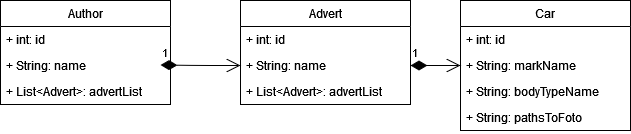

The diagram above was exported from draw.io. Its source (the exported page's mxGraphModel, read from the mxfile embedded in the PNG):
<mxGraphModel dx="1168" dy="561" grid="1" gridSize="10" guides="1" tooltips="1" connect="1" arrows="1" fold="1" page="1" pageScale="1" pageWidth="827" pageHeight="1169" math="0" shadow="0">
  <root>
    <mxCell id="0" />
    <mxCell id="1" parent="0" />
    <mxCell id="K1aippEeTBiRsqUNZa1J-1" value="Author" style="swimlane;fontStyle=0;childLayout=stackLayout;horizontal=1;startSize=26;fillColor=none;horizontalStack=0;resizeParent=1;resizeParentMax=0;resizeLast=0;collapsible=1;marginBottom=0;" vertex="1" parent="1">
      <mxGeometry x="20" y="30" width="170" height="104" as="geometry" />
    </mxCell>
    <mxCell id="K1aippEeTBiRsqUNZa1J-8" value="+ int: id" style="text;strokeColor=none;fillColor=none;align=left;verticalAlign=top;spacingLeft=4;spacingRight=4;overflow=hidden;rotatable=0;points=[[0,0.5],[1,0.5]];portConstraint=eastwest;" vertex="1" parent="K1aippEeTBiRsqUNZa1J-1">
      <mxGeometry y="26" width="170" height="26" as="geometry" />
    </mxCell>
    <mxCell id="K1aippEeTBiRsqUNZa1J-2" value="+ String: name" style="text;strokeColor=none;fillColor=none;align=left;verticalAlign=top;spacingLeft=4;spacingRight=4;overflow=hidden;rotatable=0;points=[[0,0.5],[1,0.5]];portConstraint=eastwest;" vertex="1" parent="K1aippEeTBiRsqUNZa1J-1">
      <mxGeometry y="52" width="170" height="26" as="geometry" />
    </mxCell>
    <mxCell id="K1aippEeTBiRsqUNZa1J-16" value="1" style="endArrow=open;html=1;endSize=12;startArrow=diamondThin;startSize=14;startFill=1;edgeStyle=orthogonalEdgeStyle;align=left;verticalAlign=bottom;entryX=0;entryY=0.5;entryDx=0;entryDy=0;" edge="1" parent="K1aippEeTBiRsqUNZa1J-1" target="K1aippEeTBiRsqUNZa1J-6">
      <mxGeometry x="-1" y="3" relative="1" as="geometry">
        <mxPoint x="160" y="64.5" as="sourcePoint" />
        <mxPoint x="320" y="64.5" as="targetPoint" />
      </mxGeometry>
    </mxCell>
    <mxCell id="K1aippEeTBiRsqUNZa1J-3" value="+ List&lt;Advert&gt;: advertList" style="text;strokeColor=none;fillColor=none;align=left;verticalAlign=top;spacingLeft=4;spacingRight=4;overflow=hidden;rotatable=0;points=[[0,0.5],[1,0.5]];portConstraint=eastwest;" vertex="1" parent="K1aippEeTBiRsqUNZa1J-1">
      <mxGeometry y="78" width="170" height="26" as="geometry" />
    </mxCell>
    <mxCell id="K1aippEeTBiRsqUNZa1J-5" value="Advert" style="swimlane;fontStyle=0;childLayout=stackLayout;horizontal=1;startSize=26;fillColor=none;horizontalStack=0;resizeParent=1;resizeParentMax=0;resizeLast=0;collapsible=1;marginBottom=0;" vertex="1" parent="1">
      <mxGeometry x="260" y="30" width="170" height="104" as="geometry" />
    </mxCell>
    <mxCell id="K1aippEeTBiRsqUNZa1J-10" value="+ int: id" style="text;strokeColor=none;fillColor=none;align=left;verticalAlign=top;spacingLeft=4;spacingRight=4;overflow=hidden;rotatable=0;points=[[0,0.5],[1,0.5]];portConstraint=eastwest;" vertex="1" parent="K1aippEeTBiRsqUNZa1J-5">
      <mxGeometry y="26" width="170" height="26" as="geometry" />
    </mxCell>
    <mxCell id="K1aippEeTBiRsqUNZa1J-6" value="+ String: name" style="text;strokeColor=none;fillColor=none;align=left;verticalAlign=top;spacingLeft=4;spacingRight=4;overflow=hidden;rotatable=0;points=[[0,0.5],[1,0.5]];portConstraint=eastwest;" vertex="1" parent="K1aippEeTBiRsqUNZa1J-5">
      <mxGeometry y="52" width="170" height="26" as="geometry" />
    </mxCell>
    <mxCell id="K1aippEeTBiRsqUNZa1J-7" value="+ List&lt;Advert&gt;: advertList" style="text;strokeColor=none;fillColor=none;align=left;verticalAlign=top;spacingLeft=4;spacingRight=4;overflow=hidden;rotatable=0;points=[[0,0.5],[1,0.5]];portConstraint=eastwest;" vertex="1" parent="K1aippEeTBiRsqUNZa1J-5">
      <mxGeometry y="78" width="170" height="26" as="geometry" />
    </mxCell>
    <mxCell id="K1aippEeTBiRsqUNZa1J-11" value="Car" style="swimlane;fontStyle=0;childLayout=stackLayout;horizontal=1;startSize=26;fillColor=none;horizontalStack=0;resizeParent=1;resizeParentMax=0;resizeLast=0;collapsible=1;marginBottom=0;" vertex="1" parent="1">
      <mxGeometry x="480" y="30" width="170" height="130" as="geometry" />
    </mxCell>
    <mxCell id="K1aippEeTBiRsqUNZa1J-12" value="+ int: id" style="text;strokeColor=none;fillColor=none;align=left;verticalAlign=top;spacingLeft=4;spacingRight=4;overflow=hidden;rotatable=0;points=[[0,0.5],[1,0.5]];portConstraint=eastwest;" vertex="1" parent="K1aippEeTBiRsqUNZa1J-11">
      <mxGeometry y="26" width="170" height="26" as="geometry" />
    </mxCell>
    <mxCell id="K1aippEeTBiRsqUNZa1J-13" value="+ String: markName" style="text;strokeColor=none;fillColor=none;align=left;verticalAlign=top;spacingLeft=4;spacingRight=4;overflow=hidden;rotatable=0;points=[[0,0.5],[1,0.5]];portConstraint=eastwest;" vertex="1" parent="K1aippEeTBiRsqUNZa1J-11">
      <mxGeometry y="52" width="170" height="26" as="geometry" />
    </mxCell>
    <mxCell id="K1aippEeTBiRsqUNZa1J-14" value="+ String: bodyTypeName" style="text;strokeColor=none;fillColor=none;align=left;verticalAlign=top;spacingLeft=4;spacingRight=4;overflow=hidden;rotatable=0;points=[[0,0.5],[1,0.5]];portConstraint=eastwest;" vertex="1" parent="K1aippEeTBiRsqUNZa1J-11">
      <mxGeometry y="78" width="170" height="26" as="geometry" />
    </mxCell>
    <mxCell id="K1aippEeTBiRsqUNZa1J-15" value="+ String: pathsToFoto" style="text;strokeColor=none;fillColor=none;align=left;verticalAlign=top;spacingLeft=4;spacingRight=4;overflow=hidden;rotatable=0;points=[[0,0.5],[1,0.5]];portConstraint=eastwest;" vertex="1" parent="K1aippEeTBiRsqUNZa1J-11">
      <mxGeometry y="104" width="170" height="26" as="geometry" />
    </mxCell>
    <mxCell id="K1aippEeTBiRsqUNZa1J-17" value="1" style="endArrow=open;html=1;endSize=12;startArrow=diamondThin;startSize=14;startFill=1;edgeStyle=orthogonalEdgeStyle;align=left;verticalAlign=bottom;entryX=0;entryY=0.5;entryDx=0;entryDy=0;exitX=1;exitY=0.5;exitDx=0;exitDy=0;" edge="1" parent="1" source="K1aippEeTBiRsqUNZa1J-6" target="K1aippEeTBiRsqUNZa1J-13">
      <mxGeometry x="-1" y="3" relative="1" as="geometry">
        <mxPoint x="20" y="180" as="sourcePoint" />
        <mxPoint x="180" y="180" as="targetPoint" />
      </mxGeometry>
    </mxCell>
  </root>
</mxGraphModel>